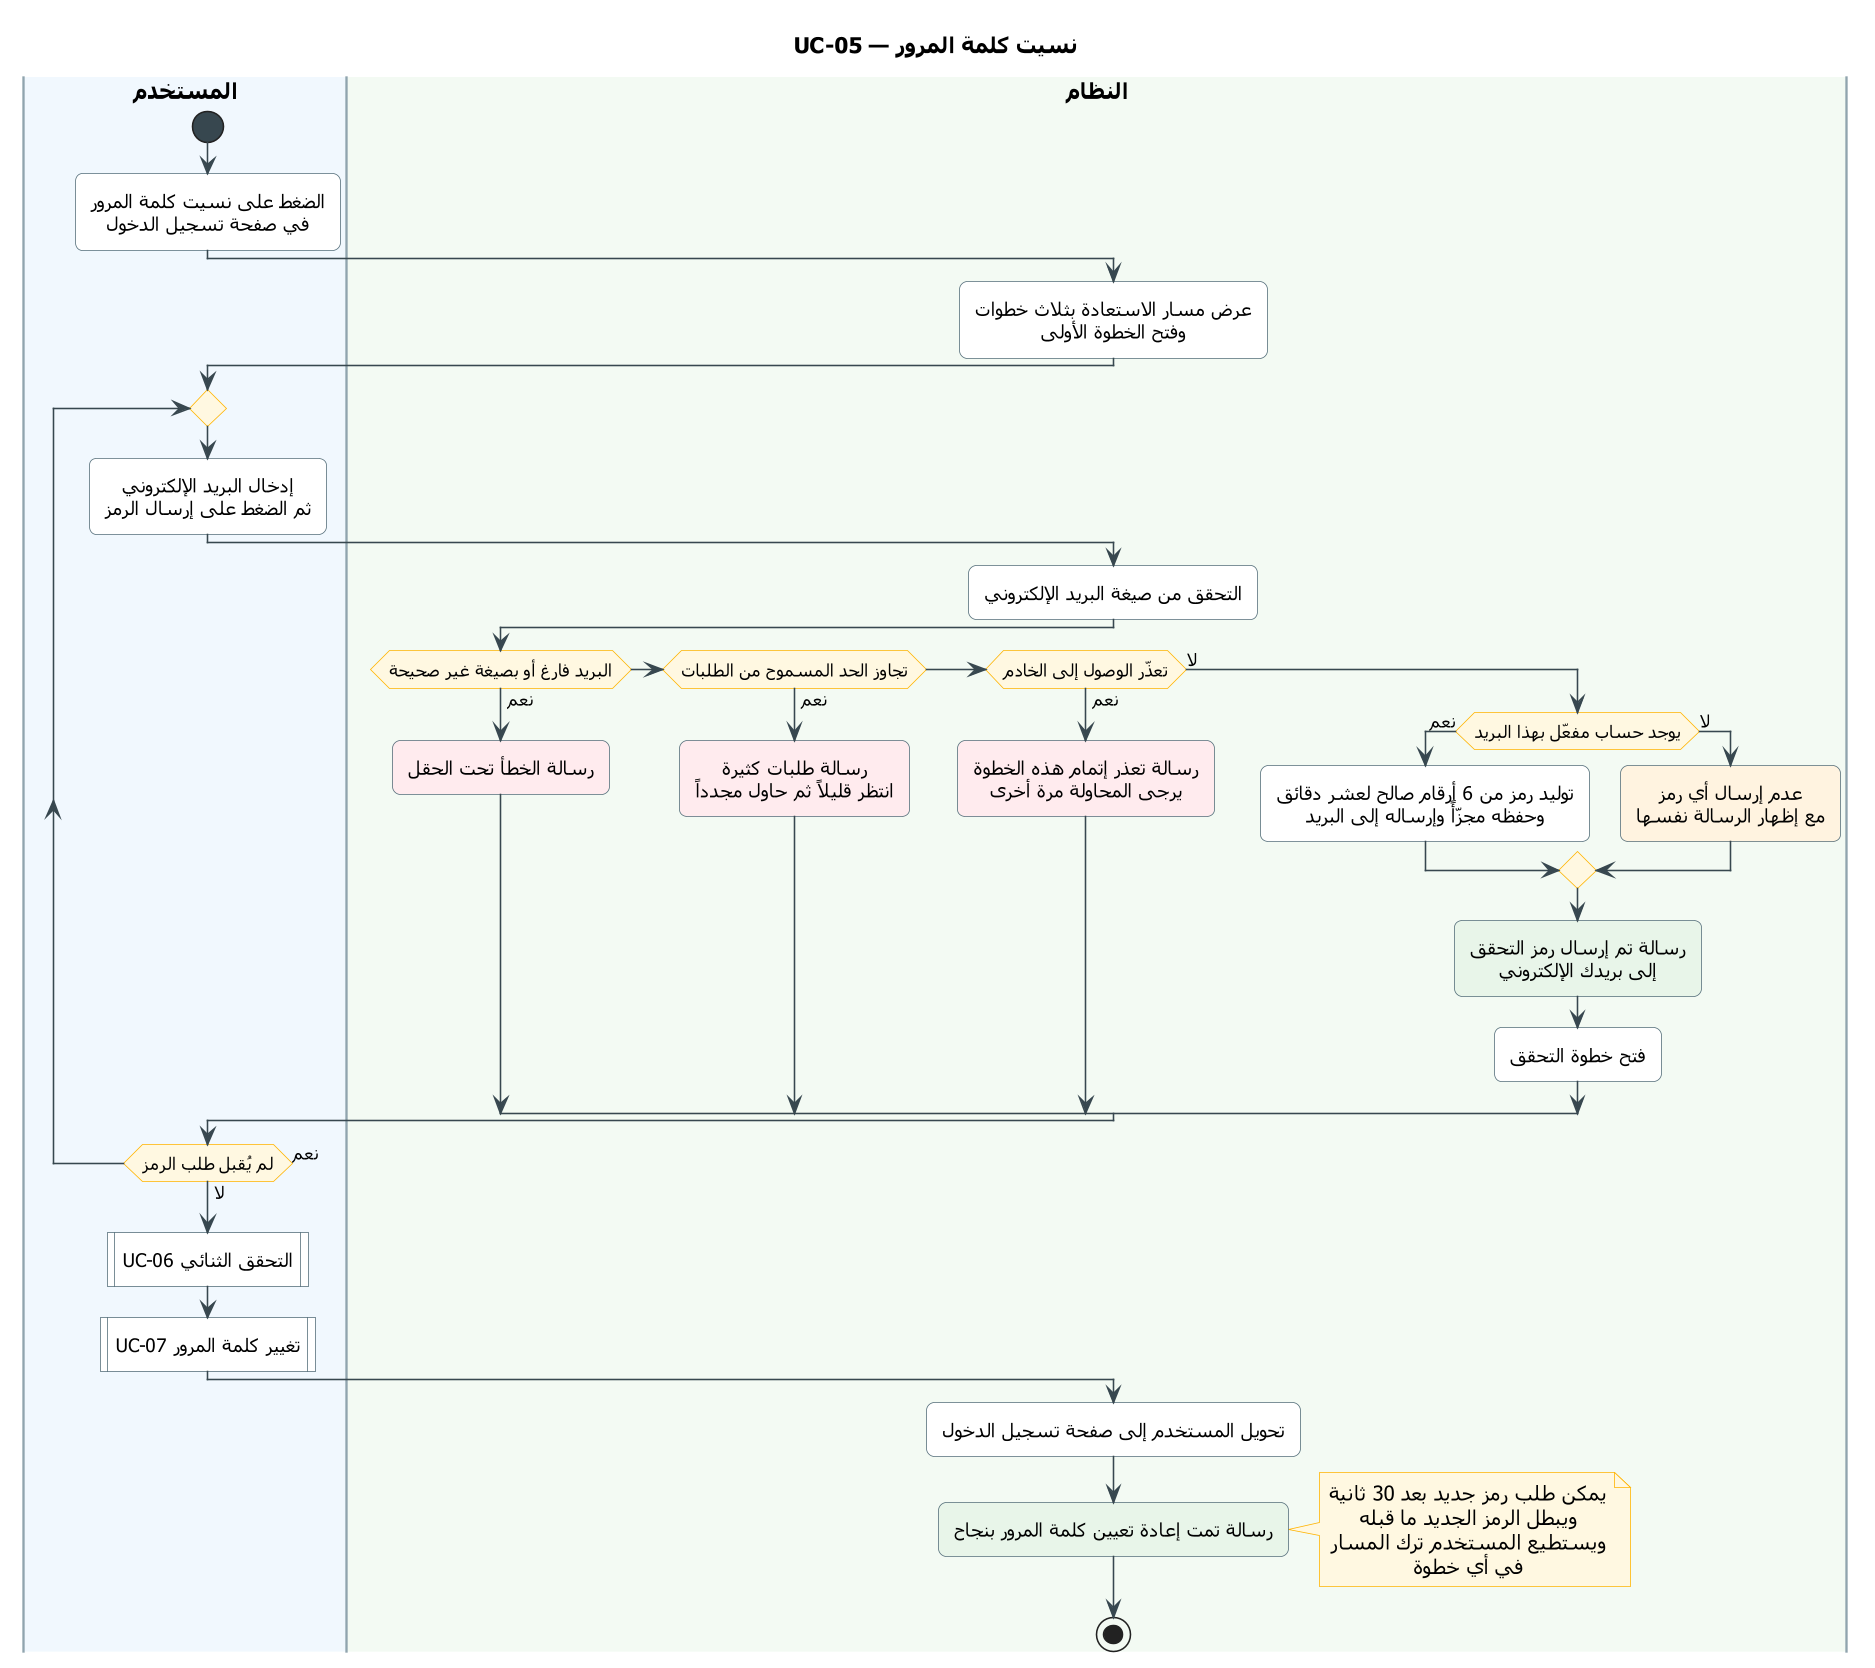

The diagram above was rendered by PlantUML. Its source (embedded in the PNG):
@startuml UC-05
skinparam dpi 150
' ===== النمط الموحّد (انسخه مع المخطط) =====
skinparam defaultFontName Tahoma
skinparam shadowing false
skinparam roundcorner 10
skinparam defaultTextAlignment center
skinparam ArrowColor #37474F
skinparam ActivityBackgroundColor #FFFFFF
skinparam ActivityBorderColor #546E7A
skinparam ActivityDiamondBackgroundColor #FFF8E1
skinparam ActivityDiamondBorderColor #FFB300
skinparam ActivityStartColor #37474F
skinparam ActivityEndColor #37474F
skinparam ActivityBarColor #37474F
skinparam NoteBackgroundColor #FFF8E1
skinparam NoteBorderColor #FFB300
skinparam SwimlaneBorderColor #90A4AE
skinparam SwimlaneTitleFontSize 14
skinparam SwimlaneTitleFontStyle bold
' ===== المخطط =====
title UC-05 — نسيت كلمة المرور

|#F1F8FE|المستخدم|
|#F3FAF3|النظام|
|المستخدم|
start
:الضغط على نسيت كلمة المرور
في صفحة تسجيل الدخول;
|النظام|
:عرض مسار الاستعادة بثلاث خطوات
وفتح الخطوة الأولى;
|المستخدم|
repeat
  :إدخال البريد الإلكتروني
  ثم الضغط على إرسال الرمز;
  |النظام|
  :التحقق من صيغة البريد الإلكتروني;
  if (البريد فارغ أو بصيغة غير صحيحة) then (نعم)
    #FFEBEE:رسالة الخطأ تحت الحقل;
  elseif (تجاوز الحد المسموح من الطلبات) then (نعم)
    #FFEBEE:رسالة طلبات كثيرة
    انتظر قليلاً ثم حاول مجدداً;
  elseif (تعذّر الوصول إلى الخادم) then (نعم)
    #FFEBEE:رسالة تعذر إتمام هذه الخطوة
    يرجى المحاولة مرة أخرى;
  else (لا)
    if (يوجد حساب مفعّل بهذا البريد) then (نعم)
      :توليد رمز من 6 أرقام صالح لعشر دقائق
      وحفظه مجزّأً وإرساله إلى البريد;
    else (لا)
      #FFF3E0:عدم إرسال أي رمز
      مع إظهار الرسالة نفسها;
    endif
    #E8F5E9:رسالة تم إرسال رمز التحقق
    إلى بريدك الإلكتروني;
    :فتح خطوة التحقق;
  endif
  |المستخدم|
repeat while (لم يُقبل طلب الرمز) is (نعم) not (لا)
:UC-06 التحقق الثنائي|
:UC-07 تغيير كلمة المرور|
|النظام|
:تحويل المستخدم إلى صفحة تسجيل الدخول;
#E8F5E9:رسالة تمت إعادة تعيين كلمة المرور بنجاح;
note right
  يمكن طلب رمز جديد بعد 30 ثانية
  ويبطل الرمز الجديد ما قبله
  ويستطيع المستخدم ترك المسار
  في أي خطوة
end note
stop
@enduml